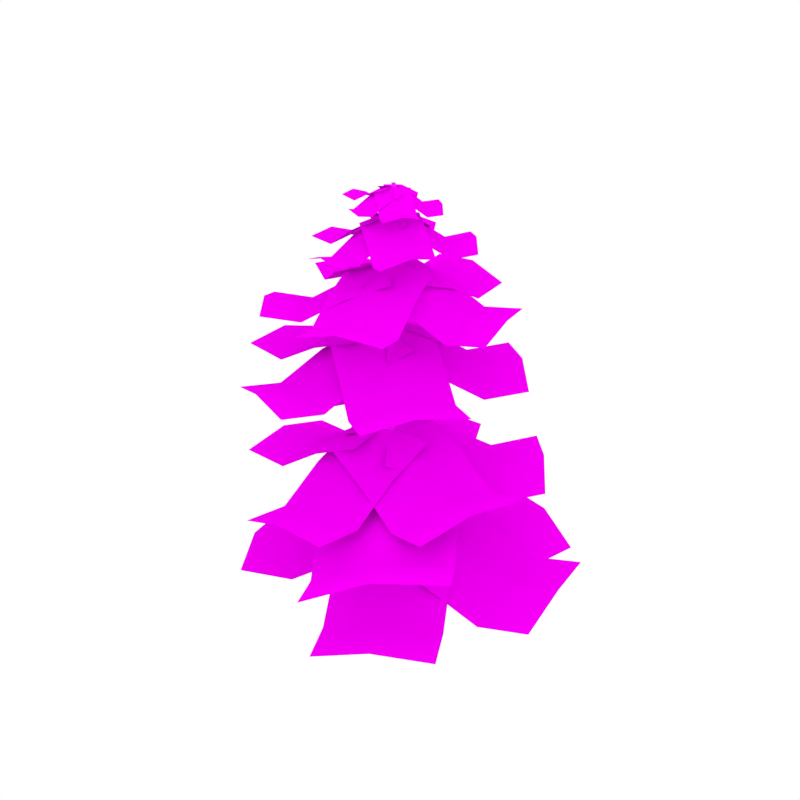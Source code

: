 # Source: Pine_3.blend  (saved by Blender 2.79.0; exported with 4.5.12 LTS)
import bpy
from mathutils import Matrix  # noqa: F401  (used for matrix-valued properties, if any)

bpy.ops.wm.read_factory_settings(use_empty=True)
scene = bpy.context.scene
scene.name = 'Scene'

# ---- collections
col_collection_1 = bpy.data.collections.new('Collection 1'); scene.collection.children.link(col_collection_1)

# ---- images (referenced by path relative to the original .blend; pixels are not part of the script)
import os
ASSET_DIR = os.environ.get("B2B_ASSET_DIR", "")  # directory of the original .blend (textures are referenced by path, not embedded)
HERE = os.path.dirname(os.path.abspath(__file__))  # packed textures are extracted next to this script under _unpacked/

def load_image(name, relpath, width, height, colorspace="sRGB"):
    """Load a texture the original file referenced (path relative to the .blend, or extracted next to this script)."""
    p = next((c for c in (os.path.join(HERE, relpath), os.path.join(ASSET_DIR, relpath)) if relpath and os.path.exists(c)), "")
    if p:
        img = bpy.data.images.load(p, check_existing=True)
        img.name = name
    else:  # same state as the original file: an image datablock whose file is absent (Cycles renders it pink)
        img = bpy.data.images.new(name, width, height)
        img.source = "FILE"
        img.filepath = "//" + (relpath or name)
    img.colorspace_settings.name = colorspace
    return img
img_bark_jpg = load_image('Bark.jpg', 'Bark.jpg', 1024, 1024, 'sRGB')
img_pinetree_png = load_image('Pinetree.png', 'Pinetree.png', 1024, 1024, 'sRGB')

# ---- materials (node trees are filled in below, after node groups)
mat_bark = bpy.data.materials.new('Bark')
mat_bark.alpha_threshold = 0.0
mat_bark.roughness = 0.5
mat_pine_leaves = bpy.data.materials.new('Pine_Leaves')
mat_pine_leaves.alpha_threshold = 0.0
mat_pine_leaves.roughness = 0.5

# ---- material node trees
mat_bark.use_nodes = True; mat_bark.node_tree.nodes.clear()
_N = mat_bark.node_tree.nodes; _L = mat_bark.node_tree.links
n0 = _N.new('ShaderNodeOutputMaterial'); n0.name = 'Material Output'; n0.location = (405, -465)
n1 = _N.new('ShaderNodeBsdfPrincipled'); n1.name = 'Principled BSDF'; n1.location = (115, -465)
n1.width = 150
n1.subsurface_method = 'BURLEY'
n1.inputs[2].default_value = 1.0
n1.inputs[3].default_value = 1.45
n1.inputs[9].default_value = (1.0, 1.0, 1.0)
n2 = _N.new('ShaderNodeTexImage'); n2.name = 'Image Texture.001'; n2.location = (-402, -432)
n2.width = 136
n2.image = img_bark_jpg
_L.new(n1.outputs[0], n0.inputs[0])
_L.new(n2.outputs[0], n1.inputs[0])
n0.is_active_output = True
mat_pine_leaves.use_nodes = True; mat_pine_leaves.node_tree.nodes.clear()
_N = mat_pine_leaves.node_tree.nodes; _L = mat_pine_leaves.node_tree.links
n0 = _N.new('ShaderNodeOutputMaterial'); n0.name = 'Material Output'; n0.location = (324, 300)
n1 = _N.new('ShaderNodeMixShader'); n1.name = 'Mix Shader'; n1.location = (101, 336)
n2 = _N.new('ShaderNodeTexImage'); n2.name = 'Image Texture'; n2.location = (-371, 397)
n2.width = 140
n2.image = img_pinetree_png
n3 = _N.new('ShaderNodeBsdfTransparent'); n3.name = 'Transparent BSDF'; n3.location = (-90, 145)
n4 = _N.new('ShaderNodeBsdfDiffuse'); n4.name = 'Diffuse BSDF'; n4.location = (-126, 351)
n4.inputs[1].default_value = 1.0
n5 = _N.new('ShaderNodeTexCoord'); n5.name = 'Texture Coordinate'; n5.location = (-629, 262)
_L.new(n2.outputs[0], n4.inputs[0])
_L.new(n1.outputs[0], n0.inputs[0])
_L.new(n2.outputs[1], n1.inputs[0])
_L.new(n3.outputs[0], n1.inputs[1])
_L.new(n4.outputs[0], n1.inputs[2])
_L.new(n5.outputs[2], n2.inputs[0])
n0.is_active_output = True

# ---- world
world_world = bpy.data.worlds.new('World'); scene.world = world_world
world_world.color = (1.0, 1.0, 1.0)
world_world.use_sun_shadow = False
world_world.sun_shadow_jitter_overblur = 0.0
world_world.cycles.sampling_method = 'NONE'
world_world.cycles.sample_map_resolution = 256

# ---- meshes
me_plane_062 = bpy.data.meshes.new('Plane.062')
me_plane_062.from_pydata([(2.063, 2.521, 0.2546), (-0.07556, 3.478, 0.3987), (0.8491, -0.5032, 1.087), (-1.289, 0.4536, 1.232), (1.034, 3.06, 0.531), (-0.1794, 0.03534, 1.364), (1.294, 0.5518, 0.6885), (1.704, 1.555, 0.1128), (-0.4341, 2.512, 0.257), (-0.8441, 1.509, 0.8327), (0.6758, 2.093, 0.3892), (0.2658, 1.09, 0.965), (-3.561, -0.5648, 0.2301), (-2.415, -2.602, 0.4503), (-0.805, 1.165, 1.083), (0.3404, -0.8721, 1.303), (-3.061, -1.602, 0.5435), (-0.3053, 0.1272, 1.396), (-1.781, 0.5717, 0.6762), (-2.695, -0.004853, 0.09388), (-1.549, -2.042, 0.3141), (-0.636, -1.465, 0.8965), (-2.195, -1.042, 0.4073), (-1.282, -0.4658, 0.9897), (3.117, -0.6519, 0.4919), (2.79, 1.665, 0.6814), (-0.1373, -1.239, 1.107), (-0.4645, 1.078, 1.297), (3.013, 0.4977, 0.795), (-0.2412, -0.08934, 1.41), (1.016, -1.05, 0.7846), (2.118, -0.8528, 0.2818), (1.791, 1.464, 0.4713), (0.6889, 1.267, 0.9741), (2.014, 0.2968, 0.5849), (0.9122, 0.09999, 1.088), (0.1945, -3.361, 0.1602), (2.28, -2.32, 0.4406), (-1.417, -0.5266, 0.9877), (0.6683, 0.5141, 1.268), (1.247, -2.915, 0.5036), (-0.364, -0.08133, 1.331), (-0.8629, -1.529, 0.5897), (-0.3178, -2.467, 0.01585), (1.767, -1.426, 0.2962), (1.222, -0.4885, 0.87), (0.7349, -2.022, 0.3592), (0.1898, -1.084, 0.933), (-1.763, 2.954, 0.03072), (-3.368, 1.249, 0.1917), (0.6817, 0.8489, 0.9804), (-0.9226, -0.8568, 1.141), (-2.613, 2.166, 0.3127), (-0.1684, 0.06018, 1.262), (-0.1618, 1.601, 0.5403), (-0.9637, 2.297, -0.0741), (-2.568, 0.5913, 0.08685), (-1.766, -0.105, 0.7013), (-1.814, 1.508, 0.2079), (-1.012, 0.812, 0.8223), (0.4217, -3.816, 1.755), (2.639, -2.401, 2.347), (-1.782, -0.6454, 2.071), (0.4355, 0.7696, 2.663), (1.505, -3.17, 2.301), (-0.6985, 0.00083, 2.617), (-0.9987, -1.781, 1.833), (-0.1934, -2.863, 1.378), (2.024, -1.448, 1.97), (1.219, -0.3655, 2.424), (0.89, -2.216, 1.924), (0.08479, -1.134, 2.379), (2.226, 1.076, 2.322), (0.8985, 2.777, 2.391), (-0.1237, -0.8616, 2.908), (-1.451, 0.8391, 2.976), (1.606, 1.954, 2.557), (-0.744, 0.01647, 3.143), (0.7217, -0.1934, 2.601), (1.53, 0.4508, 2.121), (0.2024, 2.151, 2.189), (-0.6055, 1.507, 2.67), (0.9094, 1.329, 2.356), (0.1015, 0.6847, 2.836), (-3.656, 1.124, 1.871), (-3.712, -1.028, 2.037), (-0.7392, 1.192, 2.916), (-0.7957, -0.9586, 3.082), (-3.766, 0.06338, 2.144), (-0.8494, 0.1323, 3.189), (-1.756, 1.185, 2.447), (-2.701, 1.165, 1.814), (-2.757, -0.9859, 1.979), (-1.812, -0.9656, 2.612), (-2.811, 0.1051, 2.086), (-1.866, 0.1253, 2.719), (1.637, -1.985, 2.463), (2.385, 0.01979, 2.744), (-1.281, -1.021, 2.853), (-0.5338, 0.9835, 3.134), (2.039, -1.02, 2.805), (-0.8792, -0.05641, 3.196), (-0.2475, -1.376, 2.614), (0.7619, -1.698, 2.2), (1.51, 0.3065, 2.481), (0.5002, 0.6288, 2.895), (1.164, -0.7334, 2.542), (0.1548, -0.4111, 2.956), (-1.97, -2.726, 1.873), (0.1345, -2.941, 2.3), (-1.904, 0.2539, 2.728), (0.2007, 0.03856, 3.156), (-0.9619, -2.9, 2.278), (-0.8957, 0.07957, 3.133), (-1.932, -0.7907, 2.324), (-1.922, -1.778, 1.755), (0.1829, -1.993, 2.182), (0.1727, -1.006, 2.752), (-0.9134, -1.952, 2.159), (-0.9236, -0.965, 2.729), (-0.7665, 3.14, 1.94), (-2.774, 2.348, 1.925), (0.3716, 0.4132, 2.88), (-1.636, -0.3795, 2.866), (-1.8, 2.812, 2.126), (-0.6621, 0.08497, 3.066), (-0.00272, 1.377, 2.449), (-0.3511, 2.283, 1.851), (-2.359, 1.49, 1.837), (-2.01, 0.5847, 2.435), (-1.385, 1.954, 2.037), (-1.036, 1.049, 2.635), (-3.471, 0.9987, 4.241), (-3.56, -0.9271, 4.483), (-0.7802, 1.025, 4.984), (-0.8691, -0.9005, 5.226), (-3.575, 0.05915, 4.537), (-0.8847, 0.08568, 5.28), (-1.725, 1.027, 4.631), (-2.617, 1.009, 4.126), (-2.706, -0.9167, 4.367), (-1.814, -0.8985, 4.872), (-2.722, 0.06952, 4.421), (-1.829, 0.08769, 4.926), (0.6491, -2.392, 4.482), (1.85, -0.8697, 4.596), (-1.545, -0.782, 5.094), (-0.3437, 0.7406, 5.208), (1.285, -1.671, 4.718), (-0.9089, -0.06046, 5.33), (-0.7816, -1.364, 4.787), (-0.04897, -1.911, 4.326), (1.152, -0.3888, 4.44), (0.4195, 0.1587, 4.901), (0.587, -1.19, 4.562), (-0.1457, -0.6424, 5.023), (-1.32, 2.788, 4.37), (-3.017, 1.864, 4.572), (0.08532, 0.4793, 5.058), (-1.612, -0.4444, 5.26), (-2.181, 2.385, 4.647), (-0.7759, 0.07654, 5.335), (-0.3973, 1.298, 4.724), (-0.8691, 2.065, 4.237), (-2.566, 1.142, 4.439), (-2.095, 0.3742, 4.925), (-1.73, 1.663, 4.514), (-1.259, 0.8951, 5.001), (1.61, 1.263, 4.217), (0.209, 2.601, 4.362), (-0.1447, -0.7477, 5.035), (-1.546, 0.59, 5.181), (0.9634, 1.971, 4.464), (-0.7917, -0.03955, 5.282), (0.4816, -0.05426, 4.656), (1.061, 0.6052, 4.126), (-0.3399, 1.943, 4.271), (-0.9198, 1.283, 4.801), (0.4145, 1.313, 4.372), (-0.1654, 0.6539, 4.903), (-2.616, -2.102, 4.262), (-0.8117, -2.794, 4.46), (-1.764, 0.4703, 4.935), (0.0401, -0.2221, 5.133), (-1.75, -2.494, 4.538), (-0.8979, 0.07768, 5.211), (-2.077, -0.4305, 4.606), (-2.359, -1.291, 4.124), (-0.5542, -1.984, 4.322), (-0.2725, -1.123, 4.804), (-1.492, -1.684, 4.4), (-1.211, -0.8232, 4.882), (-2.437, 2.233, 2.759), (-3.617, 0.7086, 3.001), (-0.2203, 0.7077, 3.502), (-1.4, -0.8168, 3.744), (-3.063, 1.524, 3.055), (-0.846, -0.0009493, 3.798), (-0.9919, 1.252, 3.148), (-1.733, 1.751, 2.643), (-2.913, 0.2263, 2.885), (-2.172, -0.2721, 3.39), (-2.358, 1.042, 2.939), (-1.618, 0.5438, 3.444), (-2.28, 2.041, 5.58), (-3.244, 0.6637, 5.789), (-0.2885, 0.8116, 6.25), (-1.252, -0.5662, 6.459), (-2.796, 1.398, 5.837), (-0.805, 0.1686, 6.507), (-0.9816, 1.251, 5.933), (-1.645, 1.651, 5.486), (-2.609, 0.2734, 5.695), (-1.945, -0.1265, 6.143), (-2.161, 1.008, 5.743), (-1.498, 0.6083, 6.19), (-0.8978, -2.338, 5.822), (0.7303, -1.883, 5.932), (-1.62, -0.07341, 6.339), (0.008312, 0.3823, 6.449), (-0.08053, -2.156, 6.033), (-0.8025, 0.109, 6.55), (-1.379, -0.8771, 6.077), (-1.141, -1.641, 5.681), (0.4869, -1.186, 5.791), (0.249, -0.4213, 6.188), (-0.324, -1.459, 5.892), (-0.5618, -0.6946, 6.289), (0.1709, 2.339, 5.71), (-1.507, 2.506, 5.871), (0.04769, -0.01203, 6.32), (-1.631, 0.1546, 6.482), (-0.6497, 2.472, 5.944), (-0.7729, 0.1209, 6.555), (0.1032, 0.8136, 6.025), (0.1426, 1.596, 5.597), (-1.536, 1.763, 5.759), (-1.575, 0.9802, 6.187), (-0.678, 1.729, 5.832), (-0.7174, 0.9465, 6.26), (1.573, -0.1639, 5.6), (1.227, 1.491, 5.716), (-0.6876, -0.7368, 6.298), (-1.034, 0.9179, 6.414), (1.457, 0.6659, 5.81), (-0.8038, 0.09295, 6.509), (0.1079, -0.55, 5.973), (0.8543, -0.3653, 5.515), (0.5081, 1.289, 5.632), (-0.2382, 1.105, 6.089), (0.738, 0.4645, 5.726), (-0.008325, 0.2798, 6.183), (-3.083, -0.6387, 5.605), (-2.079, -1.991, 5.792), (-1.258, 0.8598, 6.198), (-0.2547, -0.4927, 6.386), (-2.63, -1.332, 5.852), (-0.8057, 0.1668, 6.446), (-1.907, 0.3412, 5.909), (-2.514, -0.1629, 5.487), (-1.51, -1.515, 5.674), (-0.9036, -1.011, 6.096), (-2.061, -0.8558, 5.734), (-1.455, -0.3517, 6.157), (-2.204, 0.6883, 6.691), (-2.267, -0.4031, 6.843), (-0.7038, 0.6986, 7.263), (-0.7667, -0.3927, 7.414), (-2.275, 0.1565, 6.881), (-0.775, 0.1668, 7.453), (-1.227, 0.7012, 7.0), (-1.716, 0.6917, 6.639), (-1.779, -0.3997, 6.791), (-1.29, -0.3902, 7.152), (-1.787, 0.1599, 6.829), (-1.298, 0.1694, 7.191), (0.1283, -1.231, 6.957), (0.7991, -0.3628, 7.075), (-1.141, -0.325, 7.308), (-0.4706, 0.5429, 7.427), (0.4779, -0.8191, 7.135), (-0.7918, 0.08653, 7.487), (-0.6965, -0.6524, 7.124), (-0.2639, -0.9605, 6.836), (0.407, -0.09257, 6.954), (-0.02563, 0.2155, 7.242), (0.08579, -0.5489, 7.014), (-0.3468, -0.2409, 7.302), (-0.9829, 1.701, 6.846), (-1.957, 1.189, 6.927), (-0.2255, 0.383, 7.334), (-1.2, -0.1286, 7.415), (-1.483, 1.479, 7.003), (-0.7254, 0.1612, 7.491), (-0.4822, 0.85, 7.101), (-0.7281, 1.288, 6.768), (-1.703, 0.776, 6.849), (-1.457, 0.3384, 7.182), (-1.228, 1.066, 6.925), (-0.9821, 0.6281, 7.259), (0.6792, 0.8003, 6.823), (-0.08564, 1.594, 6.885), (-0.3916, -0.2927, 7.307), (-1.156, 0.5009, 7.369), (0.3224, 1.218, 6.972), (-0.7484, 0.1255, 7.455), (-0.007142, 0.08347, 7.076), (0.3551, 0.4411, 6.744), (-0.4097, 1.235, 6.806), (-0.7719, 0.8771, 7.138), (-0.001671, 0.8593, 6.892), (-0.3639, 0.5017, 7.225), (-1.707, -1.115, 6.718), (-0.6763, -1.465, 6.899), (-1.308, 0.3634, 7.198), (-0.2769, 0.0132, 7.379), (-1.217, -1.317, 6.925), (-0.8176, 0.1614, 7.405), (-1.453, -0.1548, 6.967), (-1.576, -0.6497, 6.637), (-0.5449, -0.9999, 6.818), (-0.4218, -0.505, 7.149), (-1.086, -0.8518, 6.844), (-0.9624, -0.3568, 7.174), (-1.637, 0.4148, 7.625), (-1.627, -0.2363, 7.72), (-0.7089, 0.4715, 7.853), (-0.6995, -0.1796, 7.947), (-1.648, 0.09669, 7.743), (-0.7197, 0.1534, 7.97), (-1.038, 0.4551, 7.736), (-1.353, 0.4323, 7.559), (-1.343, -0.2188, 7.653), (-1.028, -0.196, 7.83), (-1.364, 0.1142, 7.676), (-1.048, 0.137, 7.854), (-0.2419, -0.7098, 7.584), (0.1865, -0.2119, 7.619), (-0.9475, -0.1409, 7.879), (-0.5191, 0.357, 7.914), (-0.01251, -0.4759, 7.671), (-0.7181, 0.09306, 7.966), (-0.7043, -0.3455, 7.739), (-0.4743, -0.5372, 7.539), (-0.04586, -0.03933, 7.574), (-0.2759, 0.1524, 7.774), (-0.2449, -0.3033, 7.626), (-0.4749, -0.1116, 7.826), (-0.8988, 1.043, 7.598), (-1.462, 0.7254, 7.718), (-0.3965, 0.2696, 7.833), (-0.9599, -0.04814, 7.954), (-1.18, 0.9048, 7.728), (-0.6775, 0.1312, 7.963), (-0.572, 0.5437, 7.713), (-0.7481, 0.8, 7.533), (-1.311, 0.4822, 7.654), (-1.135, 0.2259, 7.834), (-1.029, 0.6616, 7.664), (-0.853, 0.4053, 7.844), (0.09073, 0.5295, 7.49), (-0.3788, 0.9813, 7.584), (-0.4758, -0.1493, 7.856), (-0.9453, 0.3024, 7.949), (-0.1208, 0.7693, 7.604), (-0.6874, 0.09041, 7.97), (-0.2762, 0.08455, 7.691), (-0.0966, 0.3064, 7.467), (-0.5661, 0.7581, 7.561), (-0.7457, 0.5363, 7.784), (-0.3082, 0.5461, 7.581), (-0.4877, 0.3243, 7.805), (-1.32, -0.6267, 7.607), (-0.6974, -0.8379, 7.639), (-1.045, 0.255, 7.856), (-0.4221, 0.04383, 7.888), (-1.015, -0.7479, 7.694), (-0.7397, 0.1338, 7.943), (-1.149, -0.05427, 7.732), (-1.247, -0.35, 7.548), (-0.6246, -0.5612, 7.58), (-0.5261, -0.2654, 7.765), (-0.9422, -0.4712, 7.634), (-0.8437, -0.1755, 7.819), (0.1843, -0.1202, -0.0009777), (0.2199, 0.01038, -0.002389), (0.07319, -0.2097, 0.0009808), (-0.06728, -0.2116, 0.002201), (-0.1744, -0.1331, 0.002267), (-0.2176, -0.009439, 0.001836), (-0.1823, 0.1201, 0.001022), (-0.07476, 0.2069, -0.0003648), (0.06375, 0.2118, -0.001882), (0.1752, 0.1349, -0.002693), (-0.7153, -0.03287, 3.285), (-0.7083, 0.06099, 3.32), (-0.7746, -0.09872, 3.237), (-0.8698, -0.1045, 3.205), (-0.956, -0.04949, 3.198), (-1.001, 0.04101, 3.21), (-0.9895, 0.1381, 3.238), (-0.9206, 0.2021, 3.273), (-0.8282, 0.2049, 3.308), (-0.7503, 0.1502, 3.328), (-0.6697, 0.08952, 7.967), (-0.6603, 0.1175, 7.965), (-0.6897, 0.07241, 7.98), (-0.7125, 0.07244, 7.998), (-0.7295, 0.0896, 8.014), (-0.7339, 0.1176, 8.023), (-0.724, 0.145, 8.02), (-0.7043, 0.1611, 8.007), (-0.6824, 0.1611, 7.99), (-0.6655, 0.1449, 7.974), (-0.7195, 0.08631, 7.145), (-0.7022, 0.1432, 7.141), (-0.7667, 0.04987, 7.141), (-0.8256, 0.0486, 7.133), (-0.8734, 0.08276, 7.124), (-0.8918, 0.1385, 7.116), (-0.8747, 0.1947, 7.111), (-0.8278, 0.2317, 7.111), (-0.7676, 0.2334, 7.119), (-0.7202, 0.1988, 7.132), (-0.7423, -0.05971, 5.303), (-0.6581, -0.06559, 4.815), (-0.6373, 0.01269, 4.812), (-0.7168, 0.01926, 5.302), (-0.8068, -0.1116, 5.287), (-0.7222, -0.1165, 4.813), (-0.8885, -0.115, 5.261), (-0.8027, -0.1181, 4.811), (-0.9556, -0.06714, 5.236), (-0.8676, -0.07323, 4.808), (-0.981, 0.01338, 5.221), (-0.8958, 0.0001388, 4.802), (-0.9552, 0.09509, 5.219), (-0.8773, 0.07732, 4.797), (-0.8866, 0.1473, 5.229), (-0.8163, 0.1298, 4.79), (-0.8023, 0.1484, 5.254), (-0.7341, 0.1342, 4.795), (-0.7387, 0.09786, 5.285), (-0.6655, 0.08846, 4.805), (-0.2171, 0.07432, 0.4217), (-0.1336, 0.1556, 0.4777), (-0.08605, -0.2411, 0.4372), (-0.1857, -0.1672, 0.3988), (0.1196, -0.03204, 0.595), (0.1063, -0.1541, 0.5624), (-0.0218, 0.1582, 0.5415), (-0.2352, -0.04948, 0.3928), (0.02936, -0.2378, 0.5001), (0.07206, 0.08521, 0.587), (-0.6847, 0.18, 2.058), (-0.562, -0.08688, 2.044), (-0.3793, 0.09468, 2.159), (-0.6091, 0.2503, 2.095), (-0.6535, -0.0259, 2.028), (-0.3903, -0.009052, 2.129), (-0.5081, 0.2538, 2.135), (-0.7, 0.0738, 2.034), (-0.4581, -0.08138, 2.082), (-0.4231, 0.1935, 2.161)], [], [(11, 9, 3, 5), (6, 11, 5, 2), (0, 4, 10, 7), (7, 10, 11, 6), (4, 1, 8, 10), (10, 8, 9, 11), (23, 21, 15, 17), (18, 23, 17, 14), (12, 16, 22, 19), (19, 22, 23, 18), (16, 13, 20, 22), (22, 20, 21, 23), (35, 33, 27, 29), (30, 35, 29, 26), (24, 28, 34, 31), (31, 34, 35, 30), (28, 25, 32, 34), (34, 32, 33, 35), (47, 45, 39, 41), (42, 47, 41, 38), (36, 40, 46, 43), (43, 46, 47, 42), (40, 37, 44, 46), (46, 44, 45, 47), (59, 57, 51, 53), (54, 59, 53, 50), (48, 52, 58, 55), (55, 58, 59, 54), (52, 49, 56, 58), (58, 56, 57, 59), (71, 69, 63, 65), (66, 71, 65, 62), (60, 64, 70, 67), (67, 70, 71, 66), (64, 61, 68, 70), (70, 68, 69, 71), (83, 81, 75, 77), (78, 83, 77, 74), (72, 76, 82, 79), (79, 82, 83, 78), (76, 73, 80, 82), (82, 80, 81, 83), (95, 93, 87, 89), (90, 95, 89, 86), (84, 88, 94, 91), (91, 94, 95, 90), (88, 85, 92, 94), (94, 92, 93, 95), (107, 105, 99, 101), (102, 107, 101, 98), (96, 100, 106, 103), (103, 106, 107, 102), (100, 97, 104, 106), (106, 104, 105, 107), (119, 117, 111, 113), (114, 119, 113, 110), (108, 112, 118, 115), (115, 118, 119, 114), (112, 109, 116, 118), (118, 116, 117, 119), (131, 129, 123, 125), (126, 131, 125, 122), (120, 124, 130, 127), (127, 130, 131, 126), (124, 121, 128, 130), (130, 128, 129, 131), (143, 141, 135, 137), (138, 143, 137, 134), (132, 136, 142, 139), (139, 142, 143, 138), (136, 133, 140, 142), (142, 140, 141, 143), (155, 153, 147, 149), (150, 155, 149, 146), (144, 148, 154, 151), (151, 154, 155, 150), (148, 145, 152, 154), (154, 152, 153, 155), (167, 165, 159, 161), (162, 167, 161, 158), (156, 160, 166, 163), (163, 166, 167, 162), (160, 157, 164, 166), (166, 164, 165, 167), (179, 177, 171, 173), (174, 179, 173, 170), (168, 172, 178, 175), (175, 178, 179, 174), (172, 169, 176, 178), (178, 176, 177, 179), (191, 189, 183, 185), (186, 191, 185, 182), (180, 184, 190, 187), (187, 190, 191, 186), (184, 181, 188, 190), (190, 188, 189, 191), (203, 201, 195, 197), (198, 203, 197, 194), (192, 196, 202, 199), (199, 202, 203, 198), (196, 193, 200, 202), (202, 200, 201, 203), (215, 213, 207, 209), (210, 215, 209, 206), (204, 208, 214, 211), (211, 214, 215, 210), (208, 205, 212, 214), (214, 212, 213, 215), (227, 225, 219, 221), (222, 227, 221, 218), (216, 220, 226, 223), (223, 226, 227, 222), (220, 217, 224, 226), (226, 224, 225, 227), (239, 237, 231, 233), (234, 239, 233, 230), (228, 232, 238, 235), (235, 238, 239, 234), (232, 229, 236, 238), (238, 236, 237, 239), (251, 249, 243, 245), (246, 251, 245, 242), (240, 244, 250, 247), (247, 250, 251, 246), (244, 241, 248, 250), (250, 248, 249, 251), (263, 261, 255, 257), (258, 263, 257, 254), (252, 256, 262, 259), (259, 262, 263, 258), (256, 253, 260, 262), (262, 260, 261, 263), (275, 273, 267, 269), (270, 275, 269, 266), (264, 268, 274, 271), (271, 274, 275, 270), (268, 265, 272, 274), (274, 272, 273, 275), (287, 285, 279, 281), (282, 287, 281, 278), (276, 280, 286, 283), (283, 286, 287, 282), (280, 277, 284, 286), (286, 284, 285, 287), (299, 297, 291, 293), (294, 299, 293, 290), (288, 292, 298, 295), (295, 298, 299, 294), (292, 289, 296, 298), (298, 296, 297, 299), (311, 309, 303, 305), (306, 311, 305, 302), (300, 304, 310, 307), (307, 310, 311, 306), (304, 301, 308, 310), (310, 308, 309, 311), (323, 321, 315, 317), (318, 323, 317, 314), (312, 316, 322, 319), (319, 322, 323, 318), (316, 313, 320, 322), (322, 320, 321, 323), (335, 333, 327, 329), (330, 335, 329, 326), (324, 328, 334, 331), (331, 334, 335, 330), (328, 325, 332, 334), (334, 332, 333, 335), (347, 345, 339, 341), (342, 347, 341, 338), (336, 340, 346, 343), (343, 346, 347, 342), (340, 337, 344, 346), (346, 344, 345, 347), (359, 357, 351, 353), (354, 359, 353, 350), (348, 352, 358, 355), (355, 358, 359, 354), (352, 349, 356, 358), (358, 356, 357, 359), (371, 369, 363, 365), (366, 371, 365, 362), (360, 364, 370, 367), (367, 370, 371, 366), (364, 361, 368, 370), (370, 368, 369, 371), (383, 381, 375, 377), (378, 383, 377, 374), (372, 376, 382, 379), (379, 382, 383, 378), (376, 373, 380, 382), (382, 380, 381, 383), (457, 454, 400, 401), (458, 455, 397, 398), (459, 456, 395, 394), (460, 457, 401, 402), (461, 458, 398, 399), (462, 459, 394, 396), (463, 460, 402, 403), (454, 461, 399, 400), (455, 462, 396, 397), (456, 463, 403, 395), (396, 394, 425, 429), (419, 434, 432, 418), (421, 420, 410, 411), (402, 401, 439, 441), (399, 398, 433, 435), (403, 402, 441, 443), (400, 399, 435, 437), (397, 396, 429, 431), (395, 403, 443, 426), (401, 400, 437, 439), (398, 397, 431, 433), (422, 421, 411, 412), (419, 418, 408, 409), (418, 417, 407, 408), (423, 422, 412, 413), (420, 419, 409, 410), (417, 416, 406, 407), (415, 423, 413, 405), (404, 405, 413, 412, 411, 410, 409, 408, 407, 406), (427, 415, 414, 424), (423, 442, 440, 422), (420, 436, 434, 419), (417, 430, 428, 416), (442, 423, 415, 427), (421, 438, 436, 420), (418, 432, 430, 417), (424, 414, 416, 428), (422, 440, 438, 421), (416, 414, 404, 406), (425, 426, 427, 424), (429, 425, 424, 428), (431, 429, 428, 430), (433, 431, 430, 432), (435, 433, 432, 434), (437, 435, 434, 436), (439, 437, 436, 438), (441, 439, 438, 440), (443, 441, 440, 442), (426, 443, 442, 427), (394, 395, 426, 425), (385, 393, 453, 448), (387, 386, 452, 446), (390, 389, 451, 444), (393, 392, 450, 453), (386, 384, 449, 452), (389, 388, 447, 451), (392, 391, 445, 450), (384, 385, 448, 449), (388, 387, 446, 447), (391, 390, 444, 445), (448, 453, 463, 456), (446, 452, 462, 455), (444, 451, 461, 454), (453, 450, 460, 463), (452, 449, 459, 462), (451, 447, 458, 461), (450, 445, 457, 460), (449, 448, 456, 459), (447, 446, 455, 458), (445, 444, 454, 457), (415, 405, 404, 414)])
me_plane_062.polygons.foreach_set('use_smooth', [True] * 263)
me_plane_062.polygons.foreach_set('material_index', [1, 1, 1, 1, 1, 1, 1, 1, 1, 1, 1, 1, 1, 1, 1, 1, 1, 1, 1, 1, 1, 1, 1, 1, 1, 1, 1, 1, 1, 1, 1, 1, 1, 1, 1, 1, 1, 1, 1, 1, 1, 1, 1, 1, 1, 1, 1, 1, 1, 1, 1, 1, 1, 1, 1, 1, 1, 1, 1, 1, 1, 1, 1, 1, 1, 1, 1, 1, 1, 1, 1, 1, 1, 1, 1, 1, 1, 1, 1, 1, 1, 1, 1, 1, 1, 1, 1, 1, 1, 1, 1, 1, 1, 1, 1, 1, 1, 1, 1, 1, 1, 1, 1, 1, 1, 1, 1, 1, 1, 1, 1, 1, 1, 1, 1, 1, 1, 1, 1, 1, 1, 1, 1, 1, 1, 1, 1, 1, 1, 1, 1, 1, 1, 1, 1, 1, 1, 1, 1, 1, 1, 1, 1, 1, 1, 1, 1, 1, 1, 1, 1, 1, 1, 1, 1, 1, 1, 1, 1, 1, 1, 1, 1, 1, 1, 1, 1, 1, 1, 1, 1, 1, 1, 1, 1, 1, 1, 1, 1, 1, 1, 1, 1, 1, 1, 1, 1, 1, 1, 1, 1, 1, 0, 0, 0, 0, 0, 0, 0, 0, 0, 0, 0, 0, 0, 0, 0, 0, 0, 0, 0, 0, 0, 0, 0, 0, 0, 0, 0, 0, 0, 0, 0, 0, 0, 0, 0, 0, 0, 0, 0, 0, 0, 0, 0, 0, 0, 0, 0, 0, 0, 0, 0, 0, 0, 0, 0, 0, 0, 0, 0, 0, 0, 0, 0, 0, 0, 0, 0, 0, 0, 0, 0])
_uv = me_plane_062.uv_layers.new(name='UVMap')
_uv.uv.foreach_set('vector', [0.5, 0.3217, 0.1214, 0.3217, 0.1214, -0.01035, 0.5, -0.01035, 0.8786, 0.3217, 0.5, 0.3217, 0.5, -0.01035, 0.8786, -0.01035, 0.8786, 0.9858, 0.5, 0.9858, 0.5, 0.6537, 0.8786, 0.6537, 0.8786, 0.6537, 0.5, 0.6537, 0.5, 0.3217, 0.8786, 0.3217, 0.5, 0.9858, 0.1214, 0.9858, 0.1214, 0.6537, 0.5, 0.6537, 0.5, 0.6537, 0.1214, 0.6537, 0.1214, 0.3217, 0.5, 0.3217, 0.5, 0.3217, 0.1214, 0.3217, 0.1214, -0.01035, 0.5, -0.01035, 0.8786, 0.3217, 0.5, 0.3217, 0.5, -0.01035, 0.8786, -0.01035, 0.8786, 0.9858, 0.5, 0.9858, 0.5, 0.6537, 0.8786, 0.6537, 0.8786, 0.6537, 0.5, 0.6537, 0.5, 0.3217, 0.8786, 0.3217, 0.5, 0.9858, 0.1214, 0.9858, 0.1214, 0.6537, 0.5, 0.6537, 0.5, 0.6537, 0.1214, 0.6537, 0.1214, 0.3217, 0.5, 0.3217, 0.5, 0.3217, 0.1214, 0.3217, 0.1214, -0.01035, 0.5, -0.01035, 0.8786, 0.3217, 0.5, 0.3217, 0.5, -0.01035, 0.8786, -0.01035, 0.8786, 0.9858, 0.5, 0.9858, 0.5, 0.6537, 0.8786, 0.6537, 0.8786, 0.6537, 0.5, 0.6537, 0.5, 0.3217, 0.8786, 0.3217, 0.5, 0.9858, 0.1214, 0.9858, 0.1214, 0.6537, 0.5, 0.6537, 0.5, 0.6537, 0.1214, 0.6537, 0.1214, 0.3217, 0.5, 0.3217, 0.5, 0.3217, 0.1214, 0.3217, 0.1214, -0.01035, 0.5, -0.01035, 0.8786, 0.3217, 0.5, 0.3217, 0.5, -0.01035, 0.8786, -0.01035, 0.8786, 0.9858, 0.5, 0.9858, 0.5, 0.6537, 0.8786, 0.6537, 0.8786, 0.6537, 0.5, 0.6537, 0.5, 0.3217, 0.8786, 0.3217, 0.5, 0.9858, 0.1214, 0.9858, 0.1214, 0.6537, 0.5, 0.6537, 0.5, 0.6537, 0.1214, 0.6537, 0.1214, 0.3217, 0.5, 0.3217, 0.5, 0.3217, 0.1214, 0.3217, 0.1214, -0.01035, 0.5, -0.01035, 0.8786, 0.3217, 0.5, 0.3217, 0.5, -0.01035, 0.8786, -0.01035, 0.8786, 0.9858, 0.5, 0.9858, 0.5, 0.6537, 0.8786, 0.6537, 0.8786, 0.6537, 0.5, 0.6537, 0.5, 0.3217, 0.8786, 0.3217, 0.5, 0.9858, 0.1214, 0.9858, 0.1214, 0.6537, 0.5, 0.6537, 0.5, 0.6537, 0.1214, 0.6537, 0.1214, 0.3217, 0.5, 0.3217, 0.5, 0.3217, 0.1214, 0.3217, 0.1214, -0.01035, 0.5, -0.01035, 0.8786, 0.3217, 0.5, 0.3217, 0.5, -0.01035, 0.8786, -0.01035, 0.8786, 0.9858, 0.5, 0.9858, 0.5, 0.6537, 0.8786, 0.6537, 0.8786, 0.6537, 0.5, 0.6537, 0.5, 0.3217, 0.8786, 0.3217, 0.5, 0.9858, 0.1214, 0.9858, 0.1214, 0.6537, 0.5, 0.6537, 0.5, 0.6537, 0.1214, 0.6537, 0.1214, 0.3217, 0.5, 0.3217, 0.5, 0.3217, 0.1214, 0.3217, 0.1214, -0.01035, 0.5, -0.01035, 0.8786, 0.3217, 0.5, 0.3217, 0.5, -0.01035, 0.8786, -0.01035, 0.8786, 0.9858, 0.5, 0.9858, 0.5, 0.6537, 0.8786, 0.6537, 0.8786, 0.6537, 0.5, 0.6537, 0.5, 0.3217, 0.8786, 0.3217, 0.5, 0.9858, 0.1214, 0.9858, 0.1214, 0.6537, 0.5, 0.6537, 0.5, 0.6537, 0.1214, 0.6537, 0.1214, 0.3217, 0.5, 0.3217, 0.5, 0.3217, 0.1214, 0.3217, 0.1214, -0.01035, 0.5, -0.01035, 0.8786, 0.3217, 0.5, 0.3217, 0.5, -0.01035, 0.8786, -0.01035, 0.8786, 0.9858, 0.5, 0.9858, 0.5, 0.6537, 0.8786, 0.6537, 0.8786, 0.6537, 0.5, 0.6537, 0.5, 0.3217, 0.8786, 0.3217, 0.5, 0.9858, 0.1214, 0.9858, 0.1214, 0.6537, 0.5, 0.6537, 0.5, 0.6537, 0.1214, 0.6537, 0.1214, 0.3217, 0.5, 0.3217, 0.5, 0.3217, 0.1214, 0.3217, 0.1214, -0.01035, 0.5, -0.01035, 0.8786, 0.3217, 0.5, 0.3217, 0.5, -0.01035, 0.8786, -0.01035, 0.8786, 0.9858, 0.5, 0.9858, 0.5, 0.6537, 0.8786, 0.6537, 0.8786, 0.6537, 0.5, 0.6537, 0.5, 0.3217, 0.8786, 0.3217, 0.5, 0.9858, 0.1214, 0.9858, 0.1214, 0.6537, 0.5, 0.6537, 0.5, 0.6537, 0.1214, 0.6537, 0.1214, 0.3217, 0.5, 0.3217, 0.5, 0.3217, 0.1214, 0.3217, 0.1214, -0.01035, 0.5, -0.01035, 0.8786, 0.3217, 0.5, 0.3217, 0.5, -0.01035, 0.8786, -0.01035, 0.8786, 0.9858, 0.5, 0.9858, 0.5, 0.6537, 0.8786, 0.6537, 0.8786, 0.6537, 0.5, 0.6537, 0.5, 0.3217, 0.8786, 0.3217, 0.5, 0.9858, 0.1214, 0.9858, 0.1214, 0.6537, 0.5, 0.6537, 0.5, 0.6537, 0.1214, 0.6537, 0.1214, 0.3217, 0.5, 0.3217, 0.5, 0.3217, 0.1214, 0.3217, 0.1214, -0.01035, 0.5, -0.01035, 0.8786, 0.3217, 0.5, 0.3217, 0.5, -0.01035, 0.8786, -0.01035, 0.8786, 0.9858, 0.5, 0.9858, 0.5, 0.6537, 0.8786, 0.6537, 0.8786, 0.6537, 0.5, 0.6537, 0.5, 0.3217, 0.8786, 0.3217, 0.5, 0.9858, 0.1214, 0.9858, 0.1214, 0.6537, 0.5, 0.6537, 0.5, 0.6537, 0.1214, 0.6537, 0.1214, 0.3217, 0.5, 0.3217, 0.5, 0.3284, 0.1774, 0.3284, 0.1774, -0.00485, 0.5, -0.00485, 0.8226, 0.3284, 0.5, 0.3284, 0.5, -0.00485, 0.8226, -0.00485, 0.8226, 0.995, 0.5, 0.995, 0.5, 0.6617, 0.8226, 0.6617, 0.8226, 0.6617, 0.5, 0.6617, 0.5, 0.3284, 0.8226, 0.3284, 0.5, 0.995, 0.1774, 0.995, 0.1774, 0.6617, 0.5, 0.6617, 0.5, 0.6617, 0.1774, 0.6617, 0.1774, 0.3284, 0.5, 0.3284, 0.5, 0.3284, 0.1774, 0.3284, 0.1774, -0.00485, 0.5, -0.00485, 0.8226, 0.3284, 0.5, 0.3284, 0.5, -0.00485, 0.8226, -0.00485, 0.8226, 0.995, 0.5, 0.995, 0.5, 0.6617, 0.8226, 0.6617, 0.8226, 0.6617, 0.5, 0.6617, 0.5, 0.3284, 0.8226, 0.3284, 0.5, 0.995, 0.1774, 0.995, 0.1774, 0.6617, 0.5, 0.6617, 0.5, 0.6617, 0.1774, 0.6617, 0.1774, 0.3284, 0.5, 0.3284, 0.5, 0.3284, 0.1774, 0.3284, 0.1774, -0.00485, 0.5, -0.00485, 0.8226, 0.3284, 0.5, 0.3284, 0.5, -0.00485, 0.8226, -0.00485, 0.8226, 0.995, 0.5, 0.995, 0.5, 0.6617, 0.8226, 0.6617, 0.8226, 0.6617, 0.5, 0.6617, 0.5, 0.3284, 0.8226, 0.3284, 0.5, 0.995, 0.1774, 0.995, 0.1774, 0.6617, 0.5, 0.6617, 0.5, 0.6617, 0.1774, 0.6617, 0.1774, 0.3284, 0.5, 0.3284, 0.5, 0.3217, 0.1214, 0.3217, 0.1214, -0.01035, 0.5, -0.01035, 0.8786, 0.3217, 0.5, 0.3217, 0.5, -0.01035, 0.8786, -0.01035, 0.8786, 0.9858, 0.5, 0.9858, 0.5, 0.6537, 0.8786, 0.6537, 0.8786, 0.6537, 0.5, 0.6537, 0.5, 0.3217, 0.8786, 0.3217, 0.5, 0.9858, 0.1214, 0.9858, 0.1214, 0.6537, 0.5, 0.6537, 0.5, 0.6537, 0.1214, 0.6537, 0.1214, 0.3217, 0.5, 0.3217, 0.5, 0.3284, 0.1774, 0.3284, 0.1774, -0.00485, 0.5, -0.00485, 0.8226, 0.3284, 0.5, 0.3284, 0.5, -0.00485, 0.8226, -0.00485, 0.8226, 0.995, 0.5, 0.995, 0.5, 0.6617, 0.8226, 0.6617, 0.8226, 0.6617, 0.5, 0.6617, 0.5, 0.3284, 0.8226, 0.3284, 0.5, 0.995, 0.1774, 0.995, 0.1774, 0.6617, 0.5, 0.6617, 0.5, 0.6617, 0.1774, 0.6617, 0.1774, 0.3284, 0.5, 0.3284, 0.5, 0.3284, 0.1774, 0.3284, 0.1774, -0.00485, 0.5, -0.00485, 0.8226, 0.3284, 0.5, 0.3284, 0.5, -0.00485, 0.8226, -0.00485, 0.8226, 0.995, 0.5, 0.995, 0.5, 0.6617, 0.8226, 0.6617, 0.8226, 0.6617, 0.5, 0.6617, 0.5, 0.3284, 0.8226, 0.3284, 0.5, 0.995, 0.1774, 0.995, 0.1774, 0.6617, 0.5, 0.6617, 0.5, 0.6617, 0.1774, 0.6617, 0.1774, 0.3284, 0.5, 0.3284, 0.5, 0.3217, 0.1214, 0.3217, 0.1214, -0.01035, 0.5, -0.01035, 0.8786, 0.3217, 0.5, 0.3217, 0.5, -0.01035, 0.8786, -0.01035, 0.8786, 0.9858, 0.5, 0.9858, 0.5, 0.6537, 0.8786, 0.6537, 0.8786, 0.6537, 0.5, 0.6537, 0.5, 0.3217, 0.8786, 0.3217, 0.5, 0.9858, 0.1214, 0.9858, 0.1214, 0.6537, 0.5, 0.6537, 0.5, 0.6537, 0.1214, 0.6537, 0.1214, 0.3217, 0.5, 0.3217, 0.5, 0.3217, 0.1214, 0.3217, 0.1214, -0.01035, 0.5, -0.01035, 0.8786, 0.3217, 0.5, 0.3217, 0.5, -0.01035, 0.8786, -0.01035, 0.8786, 0.9858, 0.5, 0.9858, 0.5, 0.6537, 0.8786, 0.6537, 0.8786, 0.6537, 0.5, 0.6537, 0.5, 0.3217, 0.8786, 0.3217, 0.5, 0.9858, 0.1214, 0.9858, 0.1214, 0.6537, 0.5, 0.6537, 0.5, 0.6537, 0.1214, 0.6537, 0.1214, 0.3217, 0.5, 0.3217, 0.5, 0.3217, 0.1214, 0.3217, 0.1214, -0.01035, 0.5, -0.01035, 0.8786, 0.3217, 0.5, 0.3217, 0.5, -0.01035, 0.8786, -0.01035, 0.8786, 0.9858, 0.5, 0.9858, 0.5, 0.6537, 0.8786, 0.6537, 0.8786, 0.6537, 0.5, 0.6537, 0.5, 0.3217, 0.8786, 0.3217, 0.5, 0.9858, 0.1214, 0.9858, 0.1214, 0.6537, 0.5, 0.6537, 0.5, 0.6537, 0.1214, 0.6537, 0.1214, 0.3217, 0.5, 0.3217, 0.5, 0.3217, 0.1214, 0.3217, 0.1214, -0.01035, 0.5, -0.01035, 0.8786, 0.3217, 0.5, 0.3217, 0.5, -0.01035, 0.8786, -0.01035, 0.8786, 0.9858, 0.5, 0.9858, 0.5, 0.6537, 0.8786, 0.6537, 0.8786, 0.6537, 0.5, 0.6537, 0.5, 0.3217, 0.8786, 0.3217, 0.5, 0.9858, 0.1214, 0.9858, 0.1214, 0.6537, 0.5, 0.6537, 0.5, 0.6537, 0.1214, 0.6537, 0.1214, 0.3217, 0.5, 0.3217, 0.5, 0.3217, 0.1214, 0.3217, 0.1214, -0.01035, 0.5, -0.01035, 0.8786, 0.3217, 0.5, 0.3217, 0.5, -0.01035, 0.8786, -0.01035, 0.8786, 0.9858, 0.5, 0.9858, 0.5, 0.6537, 0.8786, 0.6537, 0.8786, 0.6537, 0.5, 0.6537, 0.5, 0.3217, 0.8786, 0.3217, 0.5, 0.9858, 0.1214, 0.9858, 0.1214, 0.6537, 0.5, 0.6537, 0.5, 0.6537, 0.1214, 0.6537, 0.1214, 0.3217, 0.5, 0.3217, 0.5, 0.3217, 0.1214, 0.3217, 0.1214, -0.01035, 0.5, -0.01035, 0.8786, 0.3217, 0.5, 0.3217, 0.5, -0.01035, 0.8786, -0.01035, 0.8786, 0.9858, 0.5, 0.9858, 0.5, 0.6537, 0.8786, 0.6537, 0.8786, 0.6537, 0.5, 0.6537, 0.5, 0.3217, 0.8786, 0.3217, 0.5, 0.9858, 0.1214, 0.9858, 0.1214, 0.6537, 0.5, 0.6537, 0.5, 0.6537, 0.1214, 0.6537, 0.1214, 0.3217, 0.5, 0.3217, 0.5, 0.3217, 0.1214, 0.3217, 0.1214, -0.01035, 0.5, -0.01035, 0.8786, 0.3217, 0.5, 0.3217, 0.5, -0.01035, 0.8786, -0.01035, 0.8786, 0.9858, 0.5, 0.9858, 0.5, 0.6537, 0.8786, 0.6537, 0.8786, 0.6537, 0.5, 0.6537, 0.5, 0.3217, 0.8786, 0.3217, 0.5, 0.9858, 0.1214, 0.9858, 0.1214, 0.6537, 0.5, 0.6537, 0.5, 0.6537, 0.1214, 0.6537, 0.1214, 0.3217, 0.5, 0.3217, 0.5, 0.3217, 0.1214, 0.3217, 0.1214, -0.01035, 0.5, -0.01035, 0.8786, 0.3217, 0.5, 0.3217, 0.5, -0.01035, 0.8786, -0.01035, 0.8786, 0.9858, 0.5, 0.9858, 0.5, 0.6537, 0.8786, 0.6537, 0.8786, 0.6537, 0.5, 0.6537, 0.5, 0.3217, 0.8786, 0.3217, 0.5, 0.9858, 0.1214, 0.9858, 0.1214, 0.6537, 0.5, 0.6537, 0.5, 0.6537, 0.1214, 0.6537, 0.1214, 0.3217, 0.5, 0.3217, 0.5, 0.3217, 0.1214, 0.3217, 0.1214, -0.01035, 0.5, -0.01035, 0.8786, 0.3217, 0.5, 0.3217, 0.5, -0.01035, 0.8786, -0.01035, 0.8786, 0.9858, 0.5, 0.9858, 0.5, 0.6537, 0.8786, 0.6537, 0.8786, 0.6537, 0.5, 0.6537, 0.5, 0.3217, 0.8786, 0.3217, 0.5, 0.9858, 0.1214, 0.9858, 0.1214, 0.6537, 0.5, 0.6537, 0.5, 0.6537, 0.1214, 0.6537, 0.1214, 0.3217, 0.5, 0.3217, 0.5, 0.3217, 0.1214, 0.3217, 0.1214, -0.01035, 0.5, -0.01035, 0.8786, 0.3217, 0.5, 0.3217, 0.5, -0.01035, 0.8786, -0.01035, 0.8786, 0.9858, 0.5, 0.9858, 0.5, 0.6537, 0.8786, 0.6537, 0.8786, 0.6537, 0.5, 0.6537, 0.5, 0.3217, 0.8786, 0.3217, 0.5, 0.9858, 0.1214, 0.9858, 0.1214, 0.6537, 0.5, 0.6537, 0.5, 0.6537, 0.1214, 0.6537, 0.1214, 0.3217, 0.5, 0.3217, 0.5, 0.3284, 0.1774, 0.3284, 0.1774, -0.00485, 0.5, -0.00485, 0.8226, 0.3284, 0.5, 0.3284, 0.5, -0.00485, 0.8226, -0.00485, 0.8226, 0.995, 0.5, 0.995, 0.5, 0.6617, 0.8226, 0.6617, 0.8226, 0.6617, 0.5, 0.6617, 0.5, 0.3284, 0.8226, 0.3284, 0.5, 0.995, 0.1774, 0.995, 0.1774, 0.6617, 0.5, 0.6617, 0.5, 0.6617, 0.1774, 0.6617, 0.1774, 0.3284, 0.5, 0.3284, 0.5, 0.3284, 0.1774, 0.3284, 0.1774, -0.00485, 0.5, -0.00485, 0.8226, 0.3284, 0.5, 0.3284, 0.5, -0.00485, 0.8226, -0.00485, 0.8226, 0.995, 0.5, 0.995, 0.5, 0.6617, 0.8226, 0.6617, 0.8226, 0.6617, 0.5, 0.6617, 0.5, 0.3284, 0.8226, 0.3284, 0.5, 0.995, 0.1774, 0.995, 0.1774, 0.6617, 0.5, 0.6617, 0.5, 0.6617, 0.1774, 0.6617, 0.1774, 0.3284, 0.5, 0.3284, 0.5, 0.3284, 0.1774, 0.3284, 0.1774, -0.00485, 0.5, -0.00485, 0.8226, 0.3284, 0.5, 0.3284, 0.5, -0.00485, 0.8226, -0.00485, 0.8226, 0.995, 0.5, 0.995, 0.5, 0.6617, 0.8226, 0.6617, 0.8226, 0.6617, 0.5, 0.6617, 0.5, 0.3284, 0.8226, 0.3284, 0.5, 0.995, 0.1774, 0.995, 0.1774, 0.6617, 0.5, 0.6617, 0.5, 0.6617, 0.1774, 0.6617, 0.1774, 0.3284, 0.5, 0.3284, 0.5, 0.3284, 0.1774, 0.3284, 0.1774, -0.00485, 0.5, -0.00485, 0.8226, 0.3284, 0.5, 0.3284, 0.5, -0.00485, 0.8226, -0.00485, 0.8226, 0.995, 0.5, 0.995, 0.5, 0.6617, 0.8226, 0.6617, 0.8226, 0.6617, 0.5, 0.6617, 0.5, 0.3284, 0.8226, 0.3284, 0.5, 0.995, 0.1774, 0.995, 0.1774, 0.6617, 0.5, 0.6617, 0.5, 0.6617, 0.1774, 0.6617, 0.1774, 0.3284, 0.5, 0.3284, 0.5, 0.3217, 0.1214, 0.3217, 0.1214, -0.01035, 0.5, -0.01035, 0.8786, 0.3217, 0.5, 0.3217, 0.5, -0.01035, 0.8786, -0.01035, 0.8786, 0.9858, 0.5, 0.9858, 0.5, 0.6537, 0.8786, 0.6537, 0.8786, 0.6537, 0.5, 0.6537, 0.5, 0.3217, 0.8786, 0.3217, 0.5, 0.9858, 0.1214, 0.9858, 0.1214, 0.6537, 0.5, 0.6537, 0.5, 0.6537, 0.1214, 0.6537, 0.1214, 0.3217, 0.5, 0.3217, 0.05679, 0.7343, 0.09131, 0.7302, 0.0806, 1.106, 0.05032, 1.114, 0.1606, 0.7197, 0.1964, 0.7173, 0.1763, 1.105, 0.1438, 1.106, 0.2665, 0.7367, 0.2999, 0.7505, 0.2686, 1.161, 0.2374, 1.14, 0.3697, 0.7615, 0.4053, 0.7617, 0.3639, 1.161, 0.333, 1.166, 0.1258, 0.7248, 0.1606, 0.7197, 0.1438, 1.106, 0.1119, 1.107, 0.2326, 0.7223, 0.2665, 0.7367, 0.2374, 1.14, 0.2076, 1.115, 0.3343, 0.7587, 0.3697, 0.7615, 0.333, 1.166, 0.3014, 1.169, 0.09131, 0.7302, 0.1258, 0.7248, 0.1119, 1.107, 0.0806, 1.106, 0.1964, 0.7173, 0.2326, 0.7223, 0.2076, 1.115, 0.1763, 1.105, 0.2999, 0.7505, 0.3343, 0.7587, 0.3014, 1.169, 0.2686, 1.161, 0.2076, 1.115, 0.2374, 1.14, 0.2322, 1.63, 0.2069, 1.629, 0.1127, 2.412, 0.1137, 1.766, 0.141, 1.771, 0.1335, 2.413, 0.07116, 2.414, 0.09194, 2.412, 0.1211, 2.74, 0.1112, 2.737, 0.333, 1.166, 0.3639, 1.161, 0.3323, 1.629, 0.3064, 1.628, 0.1119, 1.107, 0.1438, 1.106, 0.1545, 1.628, 0.1275, 1.625, 0.3014, 1.169, 0.333, 1.166, 0.3064, 1.628, 0.2811, 1.63, 0.0806, 1.106, 0.1119, 1.107, 0.1275, 1.625, 0.09956, 1.62, 0.1763, 1.105, 0.2076, 1.115, 0.2069, 1.629, 0.181, 1.629, 0.2686, 1.161, 0.3014, 1.169, 0.2811, 1.63, 0.2567, 1.631, 0.05032, 1.114, 0.0806, 1.106, 0.09956, 1.62, 0.07268, 1.615, 0.1438, 1.106, 0.1763, 1.105, 0.181, 1.629, 0.1545, 1.628, 0.2571, 2.425, 0.2784, 2.424, 0.2058, 2.74, 0.1985, 2.733, 0.1127, 2.412, 0.1335, 2.413, 0.1421, 2.737, 0.1318, 2.74, 0.1335, 2.413, 0.154, 2.417, 0.1513, 2.732, 0.1421, 2.737, 0.2363, 2.428, 0.2571, 2.425, 0.1985, 2.733, 0.1904, 2.727, 0.09194, 2.412, 0.1127, 2.412, 0.1318, 2.74, 0.1211, 2.74, 0.154, 2.417, 0.1744, 2.423, 0.1603, 2.726, 0.1513, 2.732, 0.2158, 2.429, 0.2363, 2.428, 0.1904, 2.727, 0.1808, 2.723, 0.5064, 0.05981, 0.4971, 0.06268, 0.4881, 0.05953, 0.4827, 0.05192, 0.4827, 0.04278, 0.4881, 0.03516, 0.4971, 0.03201, 0.5064, 0.03487, 0.5121, 0.04259, 0.5121, 0.05208, 0.2504, 1.793, 0.2158, 2.429, 0.195, 2.429, 0.2222, 1.791, 0.2363, 2.428, 0.279, 1.789, 0.3079, 1.781, 0.2571, 2.425, 0.09194, 2.412, 0.08588, 1.764, 0.1137, 1.766, 0.1127, 2.412, 0.154, 2.417, 0.1679, 1.778, 0.1949, 1.783, 0.1744, 2.423, 0.279, 1.789, 0.2363, 2.428, 0.2158, 2.429, 0.2504, 1.793, 0.07116, 2.414, 0.05706, 1.765, 0.08588, 1.764, 0.09194, 2.412, 0.1335, 2.413, 0.141, 1.771, 0.1679, 1.778, 0.154, 2.417, 0.2222, 1.791, 0.195, 2.429, 0.1744, 2.423, 0.1949, 1.783, 0.2571, 2.425, 0.3079, 1.781, 0.337, 1.775, 0.2784, 2.424, 0.1744, 2.423, 0.195, 2.429, 0.1702, 2.723, 0.1603, 2.726, 0.2322, 1.63, 0.2567, 1.631, 0.2504, 1.793, 0.2222, 1.791, 0.2069, 1.629, 0.2322, 1.63, 0.2222, 1.791, 0.1949, 1.783, 0.181, 1.629, 0.2069, 1.629, 0.1949, 1.783, 0.1679, 1.778, 0.1545, 1.628, 0.181, 1.629, 0.1679, 1.778, 0.141, 1.771, 0.1275, 1.625, 0.1545, 1.628, 0.141, 1.771, 0.1137, 1.766, 0.09956, 1.62, 0.1275, 1.625, 0.1137, 1.766, 0.08588, 1.764, 0.07268, 1.615, 0.09956, 1.62, 0.08588, 1.764, 0.05706, 1.765, 0.3064, 1.628, 0.3323, 1.629, 0.337, 1.775, 0.3079, 1.781, 0.2811, 1.63, 0.3064, 1.628, 0.3079, 1.781, 0.279, 1.789, 0.2567, 1.631, 0.2811, 1.63, 0.279, 1.789, 0.2504, 1.793, 0.2374, 1.14, 0.2686, 1.161, 0.2567, 1.631, 0.2322, 1.63, 0.3548, 0.03201, 0.3972, 0.03419, 0.3809, 0.2202, 0.3423, 0.216, 0.2185, 0.04935, 0.264, 0.04217, 0.2692, 0.1985, 0.2305, 0.1881, 0.09331, 0.05558, 0.1352, 0.05583, 0.1489, 0.1832, 0.1085, 0.1929, 0.3972, 0.03419, 0.4396, 0.04199, 0.4208, 0.2163, 0.3809, 0.2202, 0.264, 0.04217, 0.3107, 0.03517, 0.3057, 0.2074, 0.2692, 0.1985, 0.1352, 0.05583, 0.1763, 0.05388, 0.1901, 0.1814, 0.1489, 0.1832, 0.4396, 0.04199, 0.4825, 0.05398, 0.4614, 0.2082, 0.4208, 0.2163, 0.3107, 0.03517, 0.3548, 0.03201, 0.3423, 0.216, 0.3057, 0.2074, 0.1763, 0.05388, 0.2185, 0.04935, 0.2305, 0.1881, 0.1901, 0.1814, 0.05032, 0.05356, 0.09331, 0.05558, 0.1085, 0.1929, 0.06953, 0.2069, 0.3423, 0.216, 0.3809, 0.2202, 0.3343, 0.7587, 0.2999, 0.7505, 0.2305, 0.1881, 0.2692, 0.1985, 0.2326, 0.7223, 0.1964, 0.7173, 0.1085, 0.1929, 0.1489, 0.1832, 0.1258, 0.7248, 0.09131, 0.7302, 0.3809, 0.2202, 0.4208, 0.2163, 0.3697, 0.7615, 0.3343, 0.7587, 0.2692, 0.1985, 0.3057, 0.2074, 0.2665, 0.7367, 0.2326, 0.7223, 0.1489, 0.1832, 0.1901, 0.1814, 0.1606, 0.7197, 0.1258, 0.7248, 0.4208, 0.2163, 0.4614, 0.2082, 0.4053, 0.7617, 0.3697, 0.7615, 0.3057, 0.2074, 0.3423, 0.216, 0.2999, 0.7505, 0.2665, 0.7367, 0.1901, 0.1814, 0.2305, 0.1881, 0.1964, 0.7173, 0.1606, 0.7197, 0.06953, 0.2069, 0.1085, 0.1929, 0.09131, 0.7302, 0.05679, 0.7343, 0.2158, 2.429, 0.1808, 2.723, 0.1702, 2.723, 0.195, 2.429])
me_plane_062.materials.append(mat_bark)
me_plane_062.materials.append(mat_pine_leaves)
me_plane_062.use_remesh_preserve_volume = False
me_plane_062.use_remesh_preserve_attributes = False
me_plane_062.use_mirror_vertex_groups = False
me_plane_062.update()

# ---- objects
ob_pine_3 = bpy.data.objects.new('Pine_3', me_plane_062)

# ---- transforms, parenting, visibility, modifiers, constraints
ob_pine_3.location = (0.0, 0.0, 0.0)
ob_pine_3.lineart.crease_threshold = 0.0
_vg = ob_pine_3.vertex_groups.new(name='Group')

# ---- collection membership
col_collection_1.objects.link(ob_pine_3)

# ---- scene / render settings (as saved in the file)
scene.frame_start = 1; scene.frame_end = 250; scene.frame_set(0)
scene.render.engine = 'CYCLES'
scene.render.resolution_x = 1000
scene.render.resolution_y = 1000
scene.render.dither_intensity = 0.0
scene.cycles.samples = 200
scene.cycles.sampling_pattern = 'TABULATED_SOBOL'
scene.cycles.light_sampling_threshold = 0.0
scene.cycles.use_adaptive_sampling = False
scene.cycles.use_light_tree = False
scene.cycles.caustics_reflective = False
scene.cycles.caustics_refractive = False
scene.cycles.blur_glossy = 0.0
scene.cycles.max_bounces = 2
scene.cycles.pixel_filter_type = 'GAUSSIAN'
scene.cycles.sample_clamp_indirect = 0.0
scene.view_settings.view_transform = 'Standard'
bpy.context.view_layer.update()

# ---- added for rendering (the .blend has no active camera): camera
cam_auto = bpy.data.cameras.new('AutoCamera')
cam_auto.lens = 50.0
cam_auto.sensor_width = 36.0
cam_auto.clip_end = 1000.0
ob_auto_camera = bpy.data.objects.new('AutoCamera', cam_auto)
scene.collection.objects.link(ob_auto_camera)
ob_auto_camera.location = (11.601, -14.4796, 13.5149)
ob_auto_camera.rotation_euler = (1.09748, -7.21219e-08, 0.694738)
scene.camera = ob_auto_camera
bpy.context.view_layer.update()
